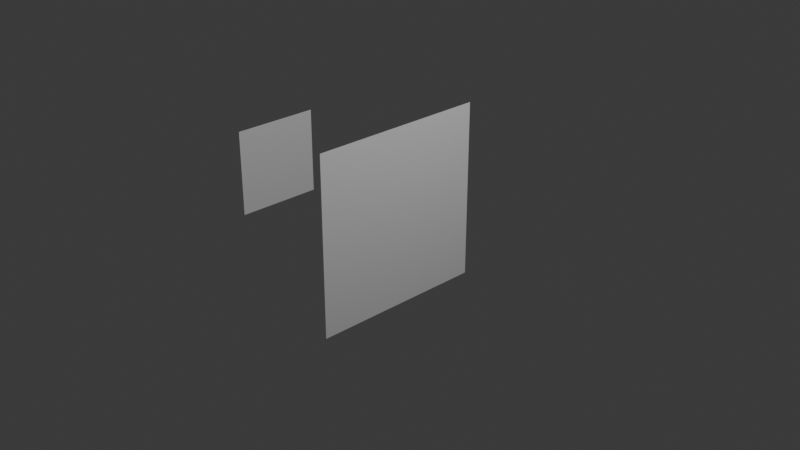 # Source: force-shadowing-demo.blend  (saved by Blender 5.0.119; exported with 4.5.12 LTS)
import bpy
from mathutils import Matrix  # noqa: F401  (used for matrix-valued properties, if any)

bpy.ops.wm.read_factory_settings(use_empty=True)
scene = bpy.context.scene
scene.name = 'Scene'

# ---- collections
col_collection = bpy.data.collections.new('Collection'); scene.collection.children.link(col_collection)

# ---- world
world_world = bpy.data.worlds.new('World'); scene.world = world_world
world_world.use_nodes = True; world_world.node_tree.nodes.clear()
_N = world_world.node_tree.nodes; _L = world_world.node_tree.links
n0 = _N.new('ShaderNodeOutputWorld'); n0.name = 'World Output'; n0.location = (200, 100)
n1 = _N.new('ShaderNodeBackground'); n1.name = 'Background'; n1.location = (-200, 100)
n1.inputs[0].default_value = (0.05088, 0.05088, 0.05088, 1.0)
_L.new(n1.outputs[0], n0.inputs[0])
n0.is_active_output = True
world_world.color = (0.05088, 0.05088, 0.05088)
world_world.sun_shadow_jitter_overblur = 0.0

# ---- cameras
cam_camera = bpy.data.cameras.new('Camera')
cam_camera.clip_end = 100.0
cam_camera.ortho_scale = 7.314

# ---- lights
light_light = bpy.data.lights.new('Light', 'POINT')
light_light.energy = 1000.0
light_light.shadow_soft_size = 0.1

# ---- meshes
me_grid = bpy.data.meshes.new('Grid')
me_grid.from_pydata([(-1.0, -1.0, -1.765e-24), (-0.8, -1.0, -3.882e-23), (-0.6, -1.0, 2.207e-25), (-0.4, -1.0, -1.941e-23), (-0.2, -1.0, -9.706e-24), (0.0, -1.0, 0.0), (0.2, -1.0, 9.706e-24), (0.4, -1.0, 1.941e-23), (0.6, -1.0, -2.207e-25), (0.8, -1.0, 3.882e-23), (1.0, -1.0, 1.765e-24), (-1.0, -0.8, -1.765e-24), (-0.8, -0.8, -3.882e-23), (-0.6, -0.8, 2.207e-25), (-0.4, -0.8, -1.941e-23), (-0.2, -0.8, -9.706e-24), (0.0, -0.8, 0.0), (0.2, -0.8, 9.706e-24), (0.4, -0.8, 1.941e-23), (0.6, -0.8, -2.207e-25), (0.8, -0.8, 3.882e-23), (1.0, -0.8, 1.765e-24), (-1.0, -0.6, -1.765e-24), (-0.8, -0.6, -3.882e-23), (-0.6, -0.6, 2.207e-25), (-0.4, -0.6, -1.941e-23), (-0.2, -0.6, -9.706e-24), (0.0, -0.6, 0.0), (0.2, -0.6, 9.706e-24), (0.4, -0.6, 1.941e-23), (0.6, -0.6, -2.207e-25), (0.8, -0.6, 3.882e-23), (1.0, -0.6, 1.765e-24), (-1.0, -0.4, -1.765e-24), (-0.8, -0.4, -3.882e-23), (-0.6, -0.4, 2.207e-25), (-0.4, -0.4, -1.941e-23), (-0.2, -0.4, -9.706e-24), (0.0, -0.4, 0.0), (0.2, -0.4, 9.706e-24), (0.4, -0.4, 1.941e-23), (0.6, -0.4, -2.207e-25), (0.8, -0.4, 3.882e-23), (1.0, -0.4, 1.765e-24), (-1.0, -0.2, -1.765e-24), (-0.8, -0.2, -3.882e-23), (-0.6, -0.2, 2.207e-25), (-0.4, -0.2, -1.941e-23), (-0.2, -0.2, -9.706e-24), (0.0, -0.2, 0.0), (0.2, -0.2, 9.706e-24), (0.4, -0.2, 1.941e-23), (0.6, -0.2, -2.207e-25), (0.8, -0.2, 3.882e-23), (1.0, -0.2, 1.765e-24), (-1.0, 0.0, -1.765e-24), (-0.8, 0.0, -3.882e-23), (-0.6, 0.0, 2.207e-25), (-0.4, 0.0, -1.941e-23), (-0.2, 0.0, -9.706e-24), (0.0, 0.0, 0.0), (0.2, 0.0, 9.706e-24), (0.4, 0.0, 1.941e-23), (0.6, 0.0, -2.207e-25), (0.8, 0.0, 3.882e-23), (1.0, 0.0, 1.765e-24), (-1.0, 0.2, -1.765e-24), (-0.8, 0.2, -3.882e-23), (-0.6, 0.2, 2.207e-25), (-0.4, 0.2, -1.941e-23), (-0.2, 0.2, -9.706e-24), (0.0, 0.2, 0.0), (0.2, 0.2, 9.706e-24), (0.4, 0.2, 1.941e-23), (0.6, 0.2, -2.207e-25), (0.8, 0.2, 3.882e-23), (1.0, 0.2, 1.765e-24), (-1.0, 0.4, -1.765e-24), (-0.8, 0.4, -3.882e-23), (-0.6, 0.4, 2.207e-25), (-0.4, 0.4, -1.941e-23), (-0.2, 0.4, -9.706e-24), (0.0, 0.4, 0.0), (0.2, 0.4, 9.706e-24), (0.4, 0.4, 1.941e-23), (0.6, 0.4, -2.207e-25), (0.8, 0.4, 3.882e-23), (1.0, 0.4, 1.765e-24), (-1.0, 0.6, -1.765e-24), (-0.8, 0.6, -3.882e-23), (-0.6, 0.6, 2.207e-25), (-0.4, 0.6, -1.941e-23), (-0.2, 0.6, -9.706e-24), (0.0, 0.6, 0.0), (0.2, 0.6, 9.706e-24), (0.4, 0.6, 1.941e-23), (0.6, 0.6, -2.207e-25), (0.8, 0.6, 3.882e-23), (1.0, 0.6, 1.765e-24), (-1.0, 0.8, -1.765e-24), (-0.8, 0.8, -3.882e-23), (-0.6, 0.8, 2.207e-25), (-0.4, 0.8, -1.941e-23), (-0.2, 0.8, -9.706e-24), (0.0, 0.8, 0.0), (0.2, 0.8, 9.706e-24), (0.4, 0.8, 1.941e-23), (0.6, 0.8, -2.207e-25), (0.8, 0.8, 3.882e-23), (1.0, 0.8, 1.765e-24), (-1.0, 1.0, -1.765e-24), (-0.8, 1.0, -3.882e-23), (-0.6, 1.0, 2.207e-25), (-0.4, 1.0, -1.941e-23), (-0.2, 1.0, -9.706e-24), (0.0, 1.0, 0.0), (0.2, 1.0, 9.706e-24), (0.4, 1.0, 1.941e-23), (0.6, 1.0, -2.207e-25), (0.8, 1.0, 3.882e-23), (1.0, 1.0, 1.765e-24)], [], [(0, 1, 12, 11), (1, 2, 13, 12), (2, 3, 14, 13), (3, 4, 15, 14), (4, 5, 16, 15), (5, 6, 17, 16), (6, 7, 18, 17), (7, 8, 19, 18), (8, 9, 20, 19), (9, 10, 21, 20), (11, 12, 23, 22), (12, 13, 24, 23), (13, 14, 25, 24), (14, 15, 26, 25), (15, 16, 27, 26), (16, 17, 28, 27), (17, 18, 29, 28), (18, 19, 30, 29), (19, 20, 31, 30), (20, 21, 32, 31), (22, 23, 34, 33), (23, 24, 35, 34), (24, 25, 36, 35), (25, 26, 37, 36), (26, 27, 38, 37), (27, 28, 39, 38), (28, 29, 40, 39), (29, 30, 41, 40), (30, 31, 42, 41), (31, 32, 43, 42), (33, 34, 45, 44), (34, 35, 46, 45), (35, 36, 47, 46), (36, 37, 48, 47), (37, 38, 49, 48), (38, 39, 50, 49), (39, 40, 51, 50), (40, 41, 52, 51), (41, 42, 53, 52), (42, 43, 54, 53), (44, 45, 56, 55), (45, 46, 57, 56), (46, 47, 58, 57), (47, 48, 59, 58), (48, 49, 60, 59), (49, 50, 61, 60), (50, 51, 62, 61), (51, 52, 63, 62), (52, 53, 64, 63), (53, 54, 65, 64), (55, 56, 67, 66), (56, 57, 68, 67), (57, 58, 69, 68), (58, 59, 70, 69), (59, 60, 71, 70), (60, 61, 72, 71), (61, 62, 73, 72), (62, 63, 74, 73), (63, 64, 75, 74), (64, 65, 76, 75), (66, 67, 78, 77), (67, 68, 79, 78), (68, 69, 80, 79), (69, 70, 81, 80), (70, 71, 82, 81), (71, 72, 83, 82), (72, 73, 84, 83), (73, 74, 85, 84), (74, 75, 86, 85), (75, 76, 87, 86), (77, 78, 89, 88), (78, 79, 90, 89), (79, 80, 91, 90), (80, 81, 92, 91), (81, 82, 93, 92), (82, 83, 94, 93), (83, 84, 95, 94), (84, 85, 96, 95), (85, 86, 97, 96), (86, 87, 98, 97), (88, 89, 100, 99), (89, 90, 101, 100), (90, 91, 102, 101), (91, 92, 103, 102), (92, 93, 104, 103), (93, 94, 105, 104), (94, 95, 106, 105), (95, 96, 107, 106), (96, 97, 108, 107), (97, 98, 109, 108), (99, 100, 111, 110), (100, 101, 112, 111), (101, 102, 113, 112), (102, 103, 114, 113), (103, 104, 115, 114), (104, 105, 116, 115), (105, 106, 117, 116), (106, 107, 118, 117), (107, 108, 119, 118), (108, 109, 120, 119)])
_uv = me_grid.uv_layers.new(name='UVMap')
_uv.uv.foreach_set('vector', [0.0, 0.0, 0.1, 0.0, 0.1, 0.1, 0.0, 0.1, 0.1, 0.0, 0.2, 0.0, 0.2, 0.1, 0.1, 0.1, 0.2, 0.0, 0.3, 0.0, 0.3, 0.1, 0.2, 0.1, 0.3, 0.0, 0.4, 0.0, 0.4, 0.1, 0.3, 0.1, 0.4, 0.0, 0.5, 0.0, 0.5, 0.1, 0.4, 0.1, 0.5, 0.0, 0.6, 0.0, 0.6, 0.1, 0.5, 0.1, 0.6, 0.0, 0.7, 0.0, 0.7, 0.1, 0.6, 0.1, 0.7, 0.0, 0.8, 0.0, 0.8, 0.1, 0.7, 0.1, 0.8, 0.0, 0.9, 0.0, 0.9, 0.1, 0.8, 0.1, 0.9, 0.0, 1.0, 0.0, 1.0, 0.1, 0.9, 0.1, 0.0, 0.1, 0.1, 0.1, 0.1, 0.2, 0.0, 0.2, 0.1, 0.1, 0.2, 0.1, 0.2, 0.2, 0.1, 0.2, 0.2, 0.1, 0.3, 0.1, 0.3, 0.2, 0.2, 0.2, 0.3, 0.1, 0.4, 0.1, 0.4, 0.2, 0.3, 0.2, 0.4, 0.1, 0.5, 0.1, 0.5, 0.2, 0.4, 0.2, 0.5, 0.1, 0.6, 0.1, 0.6, 0.2, 0.5, 0.2, 0.6, 0.1, 0.7, 0.1, 0.7, 0.2, 0.6, 0.2, 0.7, 0.1, 0.8, 0.1, 0.8, 0.2, 0.7, 0.2, 0.8, 0.1, 0.9, 0.1, 0.9, 0.2, 0.8, 0.2, 0.9, 0.1, 1.0, 0.1, 1.0, 0.2, 0.9, 0.2, 0.0, 0.2, 0.1, 0.2, 0.1, 0.3, 0.0, 0.3, 0.1, 0.2, 0.2, 0.2, 0.2, 0.3, 0.1, 0.3, 0.2, 0.2, 0.3, 0.2, 0.3, 0.3, 0.2, 0.3, 0.3, 0.2, 0.4, 0.2, 0.4, 0.3, 0.3, 0.3, 0.4, 0.2, 0.5, 0.2, 0.5, 0.3, 0.4, 0.3, 0.5, 0.2, 0.6, 0.2, 0.6, 0.3, 0.5, 0.3, 0.6, 0.2, 0.7, 0.2, 0.7, 0.3, 0.6, 0.3, 0.7, 0.2, 0.8, 0.2, 0.8, 0.3, 0.7, 0.3, 0.8, 0.2, 0.9, 0.2, 0.9, 0.3, 0.8, 0.3, 0.9, 0.2, 1.0, 0.2, 1.0, 0.3, 0.9, 0.3, 0.0, 0.3, 0.1, 0.3, 0.1, 0.4, 0.0, 0.4, 0.1, 0.3, 0.2, 0.3, 0.2, 0.4, 0.1, 0.4, 0.2, 0.3, 0.3, 0.3, 0.3, 0.4, 0.2, 0.4, 0.3, 0.3, 0.4, 0.3, 0.4, 0.4, 0.3, 0.4, 0.4, 0.3, 0.5, 0.3, 0.5, 0.4, 0.4, 0.4, 0.5, 0.3, 0.6, 0.3, 0.6, 0.4, 0.5, 0.4, 0.6, 0.3, 0.7, 0.3, 0.7, 0.4, 0.6, 0.4, 0.7, 0.3, 0.8, 0.3, 0.8, 0.4, 0.7, 0.4, 0.8, 0.3, 0.9, 0.3, 0.9, 0.4, 0.8, 0.4, 0.9, 0.3, 1.0, 0.3, 1.0, 0.4, 0.9, 0.4, 0.0, 0.4, 0.1, 0.4, 0.1, 0.5, 0.0, 0.5, 0.1, 0.4, 0.2, 0.4, 0.2, 0.5, 0.1, 0.5, 0.2, 0.4, 0.3, 0.4, 0.3, 0.5, 0.2, 0.5, 0.3, 0.4, 0.4, 0.4, 0.4, 0.5, 0.3, 0.5, 0.4, 0.4, 0.5, 0.4, 0.5, 0.5, 0.4, 0.5, 0.5, 0.4, 0.6, 0.4, 0.6, 0.5, 0.5, 0.5, 0.6, 0.4, 0.7, 0.4, 0.7, 0.5, 0.6, 0.5, 0.7, 0.4, 0.8, 0.4, 0.8, 0.5, 0.7, 0.5, 0.8, 0.4, 0.9, 0.4, 0.9, 0.5, 0.8, 0.5, 0.9, 0.4, 1.0, 0.4, 1.0, 0.5, 0.9, 0.5, 0.0, 0.5, 0.1, 0.5, 0.1, 0.6, 0.0, 0.6, 0.1, 0.5, 0.2, 0.5, 0.2, 0.6, 0.1, 0.6, 0.2, 0.5, 0.3, 0.5, 0.3, 0.6, 0.2, 0.6, 0.3, 0.5, 0.4, 0.5, 0.4, 0.6, 0.3, 0.6, 0.4, 0.5, 0.5, 0.5, 0.5, 0.6, 0.4, 0.6, 0.5, 0.5, 0.6, 0.5, 0.6, 0.6, 0.5, 0.6, 0.6, 0.5, 0.7, 0.5, 0.7, 0.6, 0.6, 0.6, 0.7, 0.5, 0.8, 0.5, 0.8, 0.6, 0.7, 0.6, 0.8, 0.5, 0.9, 0.5, 0.9, 0.6, 0.8, 0.6, 0.9, 0.5, 1.0, 0.5, 1.0, 0.6, 0.9, 0.6, 0.0, 0.6, 0.1, 0.6, 0.1, 0.7, 0.0, 0.7, 0.1, 0.6, 0.2, 0.6, 0.2, 0.7, 0.1, 0.7, 0.2, 0.6, 0.3, 0.6, 0.3, 0.7, 0.2, 0.7, 0.3, 0.6, 0.4, 0.6, 0.4, 0.7, 0.3, 0.7, 0.4, 0.6, 0.5, 0.6, 0.5, 0.7, 0.4, 0.7, 0.5, 0.6, 0.6, 0.6, 0.6, 0.7, 0.5, 0.7, 0.6, 0.6, 0.7, 0.6, 0.7, 0.7, 0.6, 0.7, 0.7, 0.6, 0.8, 0.6, 0.8, 0.7, 0.7, 0.7, 0.8, 0.6, 0.9, 0.6, 0.9, 0.7, 0.8, 0.7, 0.9, 0.6, 1.0, 0.6, 1.0, 0.7, 0.9, 0.7, 0.0, 0.7, 0.1, 0.7, 0.1, 0.8, 0.0, 0.8, 0.1, 0.7, 0.2, 0.7, 0.2, 0.8, 0.1, 0.8, 0.2, 0.7, 0.3, 0.7, 0.3, 0.8, 0.2, 0.8, 0.3, 0.7, 0.4, 0.7, 0.4, 0.8, 0.3, 0.8, 0.4, 0.7, 0.5, 0.7, 0.5, 0.8, 0.4, 0.8, 0.5, 0.7, 0.6, 0.7, 0.6, 0.8, 0.5, 0.8, 0.6, 0.7, 0.7, 0.7, 0.7, 0.8, 0.6, 0.8, 0.7, 0.7, 0.8, 0.7, 0.8, 0.8, 0.7, 0.8, 0.8, 0.7, 0.9, 0.7, 0.9, 0.8, 0.8, 0.8, 0.9, 0.7, 1.0, 0.7, 1.0, 0.8, 0.9, 0.8, 0.0, 0.8, 0.1, 0.8, 0.1, 0.9, 0.0, 0.9, 0.1, 0.8, 0.2, 0.8, 0.2, 0.9, 0.1, 0.9, 0.2, 0.8, 0.3, 0.8, 0.3, 0.9, 0.2, 0.9, 0.3, 0.8, 0.4, 0.8, 0.4, 0.9, 0.3, 0.9, 0.4, 0.8, 0.5, 0.8, 0.5, 0.9, 0.4, 0.9, 0.5, 0.8, 0.6, 0.8, 0.6, 0.9, 0.5, 0.9, 0.6, 0.8, 0.7, 0.8, 0.7, 0.9, 0.6, 0.9, 0.7, 0.8, 0.8, 0.8, 0.8, 0.9, 0.7, 0.9, 0.8, 0.8, 0.9, 0.8, 0.9, 0.9, 0.8, 0.9, 0.9, 0.8, 1.0, 0.8, 1.0, 0.9, 0.9, 0.9, 0.0, 0.9, 0.1, 0.9, 0.1, 1.0, 0.0, 1.0, 0.1, 0.9, 0.2, 0.9, 0.2, 1.0, 0.1, 1.0, 0.2, 0.9, 0.3, 0.9, 0.3, 1.0, 0.2, 1.0, 0.3, 0.9, 0.4, 0.9, 0.4, 1.0, 0.3, 1.0, 0.4, 0.9, 0.5, 0.9, 0.5, 1.0, 0.4, 1.0, 0.5, 0.9, 0.6, 0.9, 0.6, 1.0, 0.5, 1.0, 0.6, 0.9, 0.7, 0.9, 0.7, 1.0, 0.6, 1.0, 0.7, 0.9, 0.8, 0.9, 0.8, 1.0, 0.7, 1.0, 0.8, 0.9, 0.9, 0.9, 0.9, 1.0, 0.8, 1.0, 0.9, 0.9, 1.0, 0.9, 1.0, 1.0, 0.9, 1.0])
me_grid.update()
me_grid_001 = bpy.data.meshes.new('Grid.001')
me_grid_001.from_pydata([(-1.0, -1.0, 4.853e-24), (-0.8, -1.0, 1.183e-17), (-0.6, -1.0, 2.365e-17), (-0.4, -1.0, -2.365e-17), (-0.2, -1.0, -1.183e-17), (0.0, -1.0, 0.0), (0.2, -1.0, -4.731e-17), (0.4, -1.0, 2.365e-17), (0.6, -1.0, -2.365e-17), (0.8, -1.0, -7.096e-17), (1.0, -1.0, -4.853e-24), (-1.0, -0.8, 4.853e-24), (-0.8, -0.8, 1.183e-17), (-0.6, -0.8, 2.365e-17), (-0.4, -0.8, -2.365e-17), (-0.2, -0.8, -1.183e-17), (0.0, -0.8, 0.0), (0.2, -0.8, -4.731e-17), (0.4, -0.8, 2.365e-17), (0.6, -0.8, -2.365e-17), (0.8, -0.8, -7.096e-17), (1.0, -0.8, -4.853e-24), (-1.0, -0.6, 4.853e-24), (-0.8, -0.6, 1.183e-17), (-0.6, -0.6, 2.365e-17), (-0.4, -0.6, -2.365e-17), (-0.2, -0.6, -1.183e-17), (0.0, -0.6, 0.0), (0.2, -0.6, -4.731e-17), (0.4, -0.6, 2.365e-17), (0.6, -0.6, -2.365e-17), (0.8, -0.6, -7.096e-17), (1.0, -0.6, -4.853e-24), (-1.0, -0.4, 4.853e-24), (-0.8, -0.4, 1.183e-17), (-0.6, -0.4, 2.365e-17), (-0.4, -0.4, -2.365e-17), (-0.2, -0.4, -1.183e-17), (0.0, -0.4, 0.0), (0.2, -0.4, -4.731e-17), (0.4, -0.4, 2.365e-17), (0.6, -0.4, -2.365e-17), (0.8, -0.4, -7.096e-17), (1.0, -0.4, -4.853e-24), (-1.0, -0.2, 4.853e-24), (-0.8, -0.2, 1.183e-17), (-0.6, -0.2, 2.365e-17), (-0.4, -0.2, -2.365e-17), (-0.2, -0.2, -1.183e-17), (0.0, -0.2, 0.0), (0.2, -0.2, -4.731e-17), (0.4, -0.2, 2.365e-17), (0.6, -0.2, -2.365e-17), (0.8, -0.2, -7.096e-17), (1.0, -0.2, -4.853e-24), (-1.0, 0.0, 4.853e-24), (-0.8, 0.0, 1.183e-17), (-0.6, 0.0, 2.365e-17), (-0.4, 0.0, -2.365e-17), (-0.2, 0.0, -1.183e-17), (0.0, 0.0, 0.0), (0.2, 0.0, -4.731e-17), (0.4, 0.0, 2.365e-17), (0.6, 0.0, -2.365e-17), (0.8, 0.0, -7.096e-17), (1.0, 0.0, -4.853e-24), (-1.0, 0.2, 4.853e-24), (-0.8, 0.2, 1.183e-17), (-0.6, 0.2, 2.365e-17), (-0.4, 0.2, -2.365e-17), (-0.2, 0.2, -1.183e-17), (0.0, 0.2, 0.0), (0.2, 0.2, -4.731e-17), (0.4, 0.2, 2.365e-17), (0.6, 0.2, -2.365e-17), (0.8, 0.2, -7.096e-17), (1.0, 0.2, -4.853e-24), (-1.0, 0.4, 4.853e-24), (-0.8, 0.4, 1.183e-17), (-0.6, 0.4, 2.365e-17), (-0.4, 0.4, -2.365e-17), (-0.2, 0.4, -1.183e-17), (0.0, 0.4, 0.0), (0.2, 0.4, -4.731e-17), (0.4, 0.4, 2.365e-17), (0.6, 0.4, -2.365e-17), (0.8, 0.4, -7.096e-17), (1.0, 0.4, -4.853e-24), (-1.0, 0.6, 4.853e-24), (-0.8, 0.6, 1.183e-17), (-0.6, 0.6, 2.365e-17), (-0.4, 0.6, -2.365e-17), (-0.2, 0.6, -1.183e-17), (0.0, 0.6, 0.0), (0.2, 0.6, -4.731e-17), (0.4, 0.6, 2.365e-17), (0.6, 0.6, -2.365e-17), (0.8, 0.6, -7.096e-17), (1.0, 0.6, -4.853e-24), (-1.0, 0.8, 4.853e-24), (-0.8, 0.8, 1.183e-17), (-0.6, 0.8, 2.365e-17), (-0.4, 0.8, -2.365e-17), (-0.2, 0.8, -1.183e-17), (0.0, 0.8, 0.0), (0.2, 0.8, -4.731e-17), (0.4, 0.8, 2.365e-17), (0.6, 0.8, -2.365e-17), (0.8, 0.8, -7.096e-17), (1.0, 0.8, -4.853e-24), (-1.0, 1.0, 4.853e-24), (-0.8, 1.0, 1.183e-17), (-0.6, 1.0, 2.365e-17), (-0.4, 1.0, -2.365e-17), (-0.2, 1.0, -1.183e-17), (0.0, 1.0, 0.0), (0.2, 1.0, -4.731e-17), (0.4, 1.0, 2.365e-17), (0.6, 1.0, -2.365e-17), (0.8, 1.0, -7.096e-17), (1.0, 1.0, -4.853e-24)], [], [(0, 1, 12, 11), (1, 2, 13, 12), (2, 3, 14, 13), (3, 4, 15, 14), (4, 5, 16, 15), (5, 6, 17, 16), (6, 7, 18, 17), (7, 8, 19, 18), (8, 9, 20, 19), (9, 10, 21, 20), (11, 12, 23, 22), (12, 13, 24, 23), (13, 14, 25, 24), (14, 15, 26, 25), (15, 16, 27, 26), (16, 17, 28, 27), (17, 18, 29, 28), (18, 19, 30, 29), (19, 20, 31, 30), (20, 21, 32, 31), (22, 23, 34, 33), (23, 24, 35, 34), (24, 25, 36, 35), (25, 26, 37, 36), (26, 27, 38, 37), (27, 28, 39, 38), (28, 29, 40, 39), (29, 30, 41, 40), (30, 31, 42, 41), (31, 32, 43, 42), (33, 34, 45, 44), (34, 35, 46, 45), (35, 36, 47, 46), (36, 37, 48, 47), (37, 38, 49, 48), (38, 39, 50, 49), (39, 40, 51, 50), (40, 41, 52, 51), (41, 42, 53, 52), (42, 43, 54, 53), (44, 45, 56, 55), (45, 46, 57, 56), (46, 47, 58, 57), (47, 48, 59, 58), (48, 49, 60, 59), (49, 50, 61, 60), (50, 51, 62, 61), (51, 52, 63, 62), (52, 53, 64, 63), (53, 54, 65, 64), (55, 56, 67, 66), (56, 57, 68, 67), (57, 58, 69, 68), (58, 59, 70, 69), (59, 60, 71, 70), (60, 61, 72, 71), (61, 62, 73, 72), (62, 63, 74, 73), (63, 64, 75, 74), (64, 65, 76, 75), (66, 67, 78, 77), (67, 68, 79, 78), (68, 69, 80, 79), (69, 70, 81, 80), (70, 71, 82, 81), (71, 72, 83, 82), (72, 73, 84, 83), (73, 74, 85, 84), (74, 75, 86, 85), (75, 76, 87, 86), (77, 78, 89, 88), (78, 79, 90, 89), (79, 80, 91, 90), (80, 81, 92, 91), (81, 82, 93, 92), (82, 83, 94, 93), (83, 84, 95, 94), (84, 85, 96, 95), (85, 86, 97, 96), (86, 87, 98, 97), (88, 89, 100, 99), (89, 90, 101, 100), (90, 91, 102, 101), (91, 92, 103, 102), (92, 93, 104, 103), (93, 94, 105, 104), (94, 95, 106, 105), (95, 96, 107, 106), (96, 97, 108, 107), (97, 98, 109, 108), (99, 100, 111, 110), (100, 101, 112, 111), (101, 102, 113, 112), (102, 103, 114, 113), (103, 104, 115, 114), (104, 105, 116, 115), (105, 106, 117, 116), (106, 107, 118, 117), (107, 108, 119, 118), (108, 109, 120, 119)])
_uv = me_grid_001.uv_layers.new(name='UVMap')
_uv.uv.foreach_set('vector', [0.0, 0.0, 0.1, 0.0, 0.1, 0.1, 0.0, 0.1, 0.1, 0.0, 0.2, 0.0, 0.2, 0.1, 0.1, 0.1, 0.2, 0.0, 0.3, 0.0, 0.3, 0.1, 0.2, 0.1, 0.3, 0.0, 0.4, 0.0, 0.4, 0.1, 0.3, 0.1, 0.4, 0.0, 0.5, 0.0, 0.5, 0.1, 0.4, 0.1, 0.5, 0.0, 0.6, 0.0, 0.6, 0.1, 0.5, 0.1, 0.6, 0.0, 0.7, 0.0, 0.7, 0.1, 0.6, 0.1, 0.7, 0.0, 0.8, 0.0, 0.8, 0.1, 0.7, 0.1, 0.8, 0.0, 0.9, 0.0, 0.9, 0.1, 0.8, 0.1, 0.9, 0.0, 1.0, 0.0, 1.0, 0.1, 0.9, 0.1, 0.0, 0.1, 0.1, 0.1, 0.1, 0.2, 0.0, 0.2, 0.1, 0.1, 0.2, 0.1, 0.2, 0.2, 0.1, 0.2, 0.2, 0.1, 0.3, 0.1, 0.3, 0.2, 0.2, 0.2, 0.3, 0.1, 0.4, 0.1, 0.4, 0.2, 0.3, 0.2, 0.4, 0.1, 0.5, 0.1, 0.5, 0.2, 0.4, 0.2, 0.5, 0.1, 0.6, 0.1, 0.6, 0.2, 0.5, 0.2, 0.6, 0.1, 0.7, 0.1, 0.7, 0.2, 0.6, 0.2, 0.7, 0.1, 0.8, 0.1, 0.8, 0.2, 0.7, 0.2, 0.8, 0.1, 0.9, 0.1, 0.9, 0.2, 0.8, 0.2, 0.9, 0.1, 1.0, 0.1, 1.0, 0.2, 0.9, 0.2, 0.0, 0.2, 0.1, 0.2, 0.1, 0.3, 0.0, 0.3, 0.1, 0.2, 0.2, 0.2, 0.2, 0.3, 0.1, 0.3, 0.2, 0.2, 0.3, 0.2, 0.3, 0.3, 0.2, 0.3, 0.3, 0.2, 0.4, 0.2, 0.4, 0.3, 0.3, 0.3, 0.4, 0.2, 0.5, 0.2, 0.5, 0.3, 0.4, 0.3, 0.5, 0.2, 0.6, 0.2, 0.6, 0.3, 0.5, 0.3, 0.6, 0.2, 0.7, 0.2, 0.7, 0.3, 0.6, 0.3, 0.7, 0.2, 0.8, 0.2, 0.8, 0.3, 0.7, 0.3, 0.8, 0.2, 0.9, 0.2, 0.9, 0.3, 0.8, 0.3, 0.9, 0.2, 1.0, 0.2, 1.0, 0.3, 0.9, 0.3, 0.0, 0.3, 0.1, 0.3, 0.1, 0.4, 0.0, 0.4, 0.1, 0.3, 0.2, 0.3, 0.2, 0.4, 0.1, 0.4, 0.2, 0.3, 0.3, 0.3, 0.3, 0.4, 0.2, 0.4, 0.3, 0.3, 0.4, 0.3, 0.4, 0.4, 0.3, 0.4, 0.4, 0.3, 0.5, 0.3, 0.5, 0.4, 0.4, 0.4, 0.5, 0.3, 0.6, 0.3, 0.6, 0.4, 0.5, 0.4, 0.6, 0.3, 0.7, 0.3, 0.7, 0.4, 0.6, 0.4, 0.7, 0.3, 0.8, 0.3, 0.8, 0.4, 0.7, 0.4, 0.8, 0.3, 0.9, 0.3, 0.9, 0.4, 0.8, 0.4, 0.9, 0.3, 1.0, 0.3, 1.0, 0.4, 0.9, 0.4, 0.0, 0.4, 0.1, 0.4, 0.1, 0.5, 0.0, 0.5, 0.1, 0.4, 0.2, 0.4, 0.2, 0.5, 0.1, 0.5, 0.2, 0.4, 0.3, 0.4, 0.3, 0.5, 0.2, 0.5, 0.3, 0.4, 0.4, 0.4, 0.4, 0.5, 0.3, 0.5, 0.4, 0.4, 0.5, 0.4, 0.5, 0.5, 0.4, 0.5, 0.5, 0.4, 0.6, 0.4, 0.6, 0.5, 0.5, 0.5, 0.6, 0.4, 0.7, 0.4, 0.7, 0.5, 0.6, 0.5, 0.7, 0.4, 0.8, 0.4, 0.8, 0.5, 0.7, 0.5, 0.8, 0.4, 0.9, 0.4, 0.9, 0.5, 0.8, 0.5, 0.9, 0.4, 1.0, 0.4, 1.0, 0.5, 0.9, 0.5, 0.0, 0.5, 0.1, 0.5, 0.1, 0.6, 0.0, 0.6, 0.1, 0.5, 0.2, 0.5, 0.2, 0.6, 0.1, 0.6, 0.2, 0.5, 0.3, 0.5, 0.3, 0.6, 0.2, 0.6, 0.3, 0.5, 0.4, 0.5, 0.4, 0.6, 0.3, 0.6, 0.4, 0.5, 0.5, 0.5, 0.5, 0.6, 0.4, 0.6, 0.5, 0.5, 0.6, 0.5, 0.6, 0.6, 0.5, 0.6, 0.6, 0.5, 0.7, 0.5, 0.7, 0.6, 0.6, 0.6, 0.7, 0.5, 0.8, 0.5, 0.8, 0.6, 0.7, 0.6, 0.8, 0.5, 0.9, 0.5, 0.9, 0.6, 0.8, 0.6, 0.9, 0.5, 1.0, 0.5, 1.0, 0.6, 0.9, 0.6, 0.0, 0.6, 0.1, 0.6, 0.1, 0.7, 0.0, 0.7, 0.1, 0.6, 0.2, 0.6, 0.2, 0.7, 0.1, 0.7, 0.2, 0.6, 0.3, 0.6, 0.3, 0.7, 0.2, 0.7, 0.3, 0.6, 0.4, 0.6, 0.4, 0.7, 0.3, 0.7, 0.4, 0.6, 0.5, 0.6, 0.5, 0.7, 0.4, 0.7, 0.5, 0.6, 0.6, 0.6, 0.6, 0.7, 0.5, 0.7, 0.6, 0.6, 0.7, 0.6, 0.7, 0.7, 0.6, 0.7, 0.7, 0.6, 0.8, 0.6, 0.8, 0.7, 0.7, 0.7, 0.8, 0.6, 0.9, 0.6, 0.9, 0.7, 0.8, 0.7, 0.9, 0.6, 1.0, 0.6, 1.0, 0.7, 0.9, 0.7, 0.0, 0.7, 0.1, 0.7, 0.1, 0.8, 0.0, 0.8, 0.1, 0.7, 0.2, 0.7, 0.2, 0.8, 0.1, 0.8, 0.2, 0.7, 0.3, 0.7, 0.3, 0.8, 0.2, 0.8, 0.3, 0.7, 0.4, 0.7, 0.4, 0.8, 0.3, 0.8, 0.4, 0.7, 0.5, 0.7, 0.5, 0.8, 0.4, 0.8, 0.5, 0.7, 0.6, 0.7, 0.6, 0.8, 0.5, 0.8, 0.6, 0.7, 0.7, 0.7, 0.7, 0.8, 0.6, 0.8, 0.7, 0.7, 0.8, 0.7, 0.8, 0.8, 0.7, 0.8, 0.8, 0.7, 0.9, 0.7, 0.9, 0.8, 0.8, 0.8, 0.9, 0.7, 1.0, 0.7, 1.0, 0.8, 0.9, 0.8, 0.0, 0.8, 0.1, 0.8, 0.1, 0.9, 0.0, 0.9, 0.1, 0.8, 0.2, 0.8, 0.2, 0.9, 0.1, 0.9, 0.2, 0.8, 0.3, 0.8, 0.3, 0.9, 0.2, 0.9, 0.3, 0.8, 0.4, 0.8, 0.4, 0.9, 0.3, 0.9, 0.4, 0.8, 0.5, 0.8, 0.5, 0.9, 0.4, 0.9, 0.5, 0.8, 0.6, 0.8, 0.6, 0.9, 0.5, 0.9, 0.6, 0.8, 0.7, 0.8, 0.7, 0.9, 0.6, 0.9, 0.7, 0.8, 0.8, 0.8, 0.8, 0.9, 0.7, 0.9, 0.8, 0.8, 0.9, 0.8, 0.9, 0.9, 0.8, 0.9, 0.9, 0.8, 1.0, 0.8, 1.0, 0.9, 0.9, 0.9, 0.0, 0.9, 0.1, 0.9, 0.1, 1.0, 0.0, 1.0, 0.1, 0.9, 0.2, 0.9, 0.2, 1.0, 0.1, 1.0, 0.2, 0.9, 0.3, 0.9, 0.3, 1.0, 0.2, 1.0, 0.3, 0.9, 0.4, 0.9, 0.4, 1.0, 0.3, 1.0, 0.4, 0.9, 0.5, 0.9, 0.5, 1.0, 0.4, 1.0, 0.5, 0.9, 0.6, 0.9, 0.6, 1.0, 0.5, 1.0, 0.6, 0.9, 0.7, 0.9, 0.7, 1.0, 0.6, 1.0, 0.7, 0.9, 0.8, 0.9, 0.8, 1.0, 0.7, 1.0, 0.8, 0.9, 0.9, 0.9, 0.9, 1.0, 0.8, 1.0, 0.9, 0.9, 1.0, 0.9, 1.0, 1.0, 0.9, 1.0])
me_grid_001.update()
me_grid_point_constraintmesh = bpy.data.meshes.new('Grid_point_constraintMesh')
me_grid_point_constraintmesh.from_pydata([(4.371e-08, -1.0, 1.0), (4.371e-08, 1.0, 1.0)], [], [])
me_grid_point_constraintmesh.update()
me_cube_001 = bpy.data.meshes.new('Cube.001')
me_cube_001.from_pydata([(-0.8, -0.8, -0.8), (-0.8, -0.8, -0.4), (-0.8, -0.8, 5.551e-17), (-0.8, -0.8, 0.4), (-0.8, -0.8, 0.8), (-0.8, -0.4, -0.8), (-0.8, -0.4, -0.4), (-0.8, -0.4, 5.551e-17), (-0.8, -0.4, 0.4), (-0.8, -0.4, 0.8), (-0.8, 5.551e-17, -0.8), (-0.8, 5.551e-17, -0.4), (-0.8, 5.551e-17, 5.551e-17), (-0.8, 5.551e-17, 0.4), (-0.8, 5.551e-17, 0.8), (-0.8, 0.4, -0.8), (-0.8, 0.4, -0.4), (-0.8, 0.4, 5.551e-17), (-0.8, 0.4, 0.4), (-0.8, 0.4, 0.8), (-0.8, 0.8, -0.8), (-0.8, 0.8, -0.4), (-0.8, 0.8, 5.551e-17), (-0.8, 0.8, 0.4), (-0.8, 0.8, 0.8), (-0.4, -0.8, -0.8), (-0.4, -0.8, -0.4), (-0.4, -0.8, 5.551e-17), (-0.4, -0.8, 0.4), (-0.4, -0.8, 0.8), (-0.4, -0.4, -0.8), (-0.4, -0.4, -0.4), (-0.4, -0.4, 5.551e-17), (-0.4, -0.4, 0.4), (-0.4, -0.4, 0.8), (-0.4, 5.551e-17, -0.8), (-0.4, 5.551e-17, -0.4), (-0.4, 5.551e-17, 5.551e-17), (-0.4, 5.551e-17, 0.4), (-0.4, 5.551e-17, 0.8), (-0.4, 0.4, -0.8), (-0.4, 0.4, -0.4), (-0.4, 0.4, 5.551e-17), (-0.4, 0.4, 0.4), (-0.4, 0.4, 0.8), (-0.4, 0.8, -0.8), (-0.4, 0.8, -0.4), (-0.4, 0.8, 5.551e-17), (-0.4, 0.8, 0.4), (-0.4, 0.8, 0.8), (5.551e-17, -0.8, -0.8), (5.551e-17, -0.8, -0.4), (5.551e-17, -0.8, 5.551e-17), (5.551e-17, -0.8, 0.4), (5.551e-17, -0.8, 0.8), (5.551e-17, -0.4, -0.8), (5.551e-17, -0.4, -0.4), (5.551e-17, -0.4, 5.551e-17), (5.551e-17, -0.4, 0.4), (5.551e-17, -0.4, 0.8), (5.551e-17, 5.551e-17, -0.8), (5.551e-17, 5.551e-17, -0.4), (5.551e-17, 5.551e-17, 5.551e-17), (5.551e-17, 5.551e-17, 0.4), (5.551e-17, 5.551e-17, 0.8), (5.551e-17, 0.4, -0.8), (5.551e-17, 0.4, -0.4), (5.551e-17, 0.4, 5.551e-17), (5.551e-17, 0.4, 0.4), (5.551e-17, 0.4, 0.8), (5.551e-17, 0.8, -0.8), (5.551e-17, 0.8, -0.4), (5.551e-17, 0.8, 5.551e-17), (5.551e-17, 0.8, 0.4), (5.551e-17, 0.8, 0.8), (0.4, -0.8, -0.8), (0.4, -0.8, -0.4), (0.4, -0.8, 5.551e-17), (0.4, -0.8, 0.4), (0.4, -0.8, 0.8), (0.4, -0.4, -0.8), (0.4, -0.4, -0.4), (0.4, -0.4, 5.551e-17), (0.4, -0.4, 0.4), (0.4, -0.4, 0.8), (0.4, 5.551e-17, -0.8), (0.4, 5.551e-17, -0.4), (0.4, 5.551e-17, 5.551e-17), (0.4, 5.551e-17, 0.4), (0.4, 5.551e-17, 0.8), (0.4, 0.4, -0.8), (0.4, 0.4, -0.4), (0.4, 0.4, 5.551e-17), (0.4, 0.4, 0.4), (0.4, 0.4, 0.8), (0.4, 0.8, -0.8), (0.4, 0.8, -0.4), (0.4, 0.8, 5.551e-17), (0.4, 0.8, 0.4), (0.4, 0.8, 0.8), (0.8, -0.8, -0.8), (0.8, -0.8, -0.4), (0.8, -0.8, 5.551e-17), (0.8, -0.8, 0.4), (0.8, -0.8, 0.8), (0.8, -0.4, -0.8), (0.8, -0.4, -0.4), (0.8, -0.4, 5.551e-17), (0.8, -0.4, 0.4), (0.8, -0.4, 0.8), (0.8, 5.551e-17, -0.8), (0.8, 5.551e-17, -0.4), (0.8, 5.551e-17, 5.551e-17), (0.8, 5.551e-17, 0.4), (0.8, 5.551e-17, 0.8), (0.8, 0.4, -0.8), (0.8, 0.4, -0.4), (0.8, 0.4, 5.551e-17), (0.8, 0.4, 0.4), (0.8, 0.4, 0.8), (0.8, 0.8, -0.8), (0.8, 0.8, -0.4), (0.8, 0.8, 5.551e-17), (0.8, 0.8, 0.4), (0.8, 0.8, 0.8), (-1.8, -0.8, -0.8), (-1.8, -0.8, -0.4), (-1.8, -0.8, 5.551e-17), (-1.8, -0.8, 0.4), (-1.8, -0.8, 0.8), (-1.8, -0.4, -0.8), (-1.8, -0.4, -0.4), (-1.8, -0.4, 5.551e-17), (-1.8, -0.4, 0.4), (-1.8, -0.4, 0.8), (-1.8, 5.551e-17, -0.8), (-1.8, 5.551e-17, -0.4), (-1.8, 5.551e-17, 5.551e-17), (-1.8, 5.551e-17, 0.4), (-1.8, 5.551e-17, 0.8), (-1.8, 0.4, -0.8), (-1.8, 0.4, -0.4), (-1.8, 0.4, 5.551e-17), (-1.8, 0.4, 0.4), (-1.8, 0.4, 0.8), (-1.8, 0.8, -0.8), (-1.8, 0.8, -0.4), (-1.8, 0.8, 5.551e-17), (-1.8, 0.8, 0.4), (-1.8, 0.8, 0.8), (-1.4, -0.8, -0.8), (-1.4, -0.8, -0.4), (-1.4, -0.8, 5.551e-17), (-1.4, -0.8, 0.4), (-1.4, -0.8, 0.8), (-1.4, -0.4, -0.8), (-1.4, -0.4, -0.4), (-1.4, -0.4, 5.551e-17), (-1.4, -0.4, 0.4), (-1.4, -0.4, 0.8), (-1.4, 5.551e-17, -0.8), (-1.4, 5.551e-17, -0.4), (-1.4, 5.551e-17, 5.551e-17), (-1.4, 5.551e-17, 0.4), (-1.4, 5.551e-17, 0.8), (-1.4, 0.4, -0.8), (-1.4, 0.4, -0.4), (-1.4, 0.4, 5.551e-17), (-1.4, 0.4, 0.4), (-1.4, 0.4, 0.8), (-1.4, 0.8, -0.8), (-1.4, 0.8, -0.4), (-1.4, 0.8, 5.551e-17), (-1.4, 0.8, 0.4), (-1.4, 0.8, 0.8), (-1.0, -0.8, -0.8), (-1.0, -0.8, -0.4), (-1.0, -0.8, 5.551e-17), (-1.0, -0.8, 0.4), (-1.0, -0.8, 0.8), (-1.0, -0.4, -0.8), (-1.0, -0.4, -0.4), (-1.0, -0.4, 5.551e-17), (-1.0, -0.4, 0.4), (-1.0, -0.4, 0.8), (-1.0, 5.551e-17, -0.8), (-1.0, 5.551e-17, -0.4), (-1.0, 5.551e-17, 5.551e-17), (-1.0, 5.551e-17, 0.4), (-1.0, 5.551e-17, 0.8), (-1.0, 0.4, -0.8), (-1.0, 0.4, -0.4), (-1.0, 0.4, 5.551e-17), (-1.0, 0.4, 0.4), (-1.0, 0.4, 0.8), (-1.0, 0.8, -0.8), (-1.0, 0.8, -0.4), (-1.0, 0.8, 5.551e-17), (-1.0, 0.8, 0.4), (-1.0, 0.8, 0.8), (-0.6, -0.8, -0.8), (-0.6, -0.8, -0.4), (-0.6, -0.8, 5.551e-17), (-0.6, -0.8, 0.4), (-0.6, -0.8, 0.8), (-0.6, -0.4, -0.8), (-0.6, -0.4, -0.4), (-0.6, -0.4, 5.551e-17), (-0.6, -0.4, 0.4), (-0.6, -0.4, 0.8), (-0.6, 5.551e-17, -0.8), (-0.6, 5.551e-17, -0.4), (-0.6, 5.551e-17, 5.551e-17), (-0.6, 5.551e-17, 0.4), (-0.6, 5.551e-17, 0.8), (-0.6, 0.4, -0.8), (-0.6, 0.4, -0.4), (-0.6, 0.4, 5.551e-17), (-0.6, 0.4, 0.4), (-0.6, 0.4, 0.8), (-0.6, 0.8, -0.8), (-0.6, 0.8, -0.4), (-0.6, 0.8, 5.551e-17), (-0.6, 0.8, 0.4), (-0.6, 0.8, 0.8), (-0.2, -0.8, -0.8), (-0.2, -0.8, -0.4), (-0.2, -0.8, 5.551e-17), (-0.2, -0.8, 0.4), (-0.2, -0.8, 0.8), (-0.2, -0.4, -0.8), (-0.2, -0.4, -0.4), (-0.2, -0.4, 5.551e-17), (-0.2, -0.4, 0.4), (-0.2, -0.4, 0.8), (-0.2, 5.551e-17, -0.8), (-0.2, 5.551e-17, -0.4), (-0.2, 5.551e-17, 5.551e-17), (-0.2, 5.551e-17, 0.4), (-0.2, 5.551e-17, 0.8), (-0.2, 0.4, -0.8), (-0.2, 0.4, -0.4), (-0.2, 0.4, 5.551e-17), (-0.2, 0.4, 0.4), (-0.2, 0.4, 0.8), (-0.2, 0.8, -0.8), (-0.2, 0.8, -0.4), (-0.2, 0.8, 5.551e-17), (-0.2, 0.8, 0.4), (-0.2, 0.8, 0.8)], [(0, 125), (1, 126), (2, 127), (3, 128), (4, 129), (5, 130), (6, 131), (7, 132), (8, 133), (9, 134), (10, 135), (11, 136), (12, 137), (13, 138), (14, 139), (15, 140), (16, 141), (17, 142), (18, 143), (19, 144), (20, 145), (21, 146), (22, 147), (23, 148), (24, 149), (25, 150), (26, 151), (27, 152), (28, 153), (29, 154), (30, 155), (31, 156), (32, 157), (33, 158), (34, 159), (35, 160), (36, 161), (37, 162), (38, 163), (39, 164), (40, 165), (41, 166), (42, 167), (43, 168), (44, 169), (45, 170), (46, 171), (47, 172), (48, 173), (49, 174), (50, 175), (51, 176), (52, 177), (53, 178), (54, 179), (55, 180), (56, 181), (57, 182), (58, 183), (59, 184), (60, 185), (61, 186), (62, 187), (63, 188), (64, 189), (65, 190), (66, 191), (67, 192), (68, 193), (69, 194), (70, 195), (71, 196), (72, 197), (73, 198), (74, 199), (75, 200), (76, 201), (77, 202), (78, 203), (79, 204), (80, 205), (81, 206), (82, 207), (83, 208), (84, 209), (85, 210), (86, 211), (87, 212), (88, 213), (89, 214), (90, 215), (91, 216), (92, 217), (93, 218), (94, 219), (95, 220), (96, 221), (97, 222), (98, 223), (99, 224), (100, 225), (101, 226), (102, 227), (103, 228), (104, 229), (105, 230), (106, 231), (107, 232), (108, 233), (109, 234), (110, 235), (111, 236), (112, 237), (113, 238), (114, 239), (115, 240), (116, 241), (117, 242), (118, 243), (119, 244), (120, 245), (121, 246), (122, 247), (123, 248), (124, 249)], [])
me_cube_001.update()
me_grid_001_point_constraintmesh_002 = bpy.data.meshes.new('Grid.001_point_constraintMesh.002')
me_grid_001_point_constraintmesh_002.from_pydata([(-2.0, -0.5, 0.5), (-2.0, 0.5, 0.5)], [], [])
me_grid_001_point_constraintmesh_002.update()

# ---- objects
ob_light = bpy.data.objects.new('Light', light_light)
ob_camera = bpy.data.objects.new('Camera', cam_camera)
ob_grid = bpy.data.objects.new('Grid', me_grid)
ob_grid_001 = bpy.data.objects.new('Grid.001', me_grid_001)
ob_solver = bpy.data.objects.new('Solver', None)
ob_grid_point_constraint = bpy.data.objects.new('Grid_point_constraint', me_grid_point_constraintmesh)
ob_force_field = bpy.data.objects.new('force_field', me_cube_001)
ob_grid_001_point_constraint = bpy.data.objects.new('Grid.001_point_constraint', me_grid_001_point_constraintmesh_002)

# ---- transforms, parenting, visibility, modifiers, constraints
ob_light.location = (4.076, 1.005, 5.904)
ob_light.rotation_euler = (0.6503, 0.05522, 1.866)
ob_light.lock_rotations_4d = False
ob_light.empty_display_type = 'ARROWS'
ob_light.color = (0.0, 0.0, 0.0, 0.0)
ob_light.lineart.crease_threshold = 0.0
ob_camera.location = (7.359, -6.926, 4.958)
ob_camera.rotation_euler = (1.109, 0.0, 0.8149)
ob_camera.lock_rotations_4d = False
ob_camera.empty_display_type = 'ARROWS'
ob_camera.color = (0.0, 0.0, 0.0, 0.0)
ob_camera.display_type = 'WIRE'
ob_camera.lineart.crease_threshold = 0.0
ob_grid.location = (0.0, 0.0, 0.0)
ob_grid.rotation_euler = (0.0, 1.571, 0.0)
_m = ob_grid.modifiers.new('Triangulate', 'TRIANGULATE')
_m.keep_custom_normals = True
ob_grid_001.location = (-2.0, 0.0, 0.0)
ob_grid_001.rotation_euler = (0.0, 1.571, 0.0)
ob_grid_001.scale = (0.5, 0.5, 0.5)
_m = ob_grid_001.modifiers.new('Triangulate', 'TRIANGULATE')
_m.keep_custom_normals = True
ob_solver.location = (0.0, 0.0, 0.0)
ob_grid_point_constraint.location = (0.0, 0.0, 0.0)
ob_force_field.location = (0.0, 0.0, 0.0)
ob_grid_001_point_constraint.location = (0.0, 0.0, 0.0)

# ---- collection membership
col_collection.objects.link(ob_light)
col_collection.objects.link(ob_camera)
col_collection.objects.link(ob_grid)
col_collection.objects.link(ob_grid_001)
col_collection.objects.link(ob_solver)
col_collection.objects.link(ob_grid_point_constraint)
col_collection.objects.link(ob_force_field)
col_collection.objects.link(ob_grid_001_point_constraint)

# ---- scene / render settings (as saved in the file)
scene.camera = ob_camera
scene.frame_start = 1; scene.frame_end = 250; scene.frame_set(0)
scene.render.engine = 'BLENDER_EEVEE_NEXT'
scene.render.bake_bias = 0.0
scene.render.bake_samples = 0
scene.cycles.sampling_pattern = 'TABULATED_SOBOL'
scene.eevee.use_volume_custom_range = False
bpy.context.view_layer.update()
